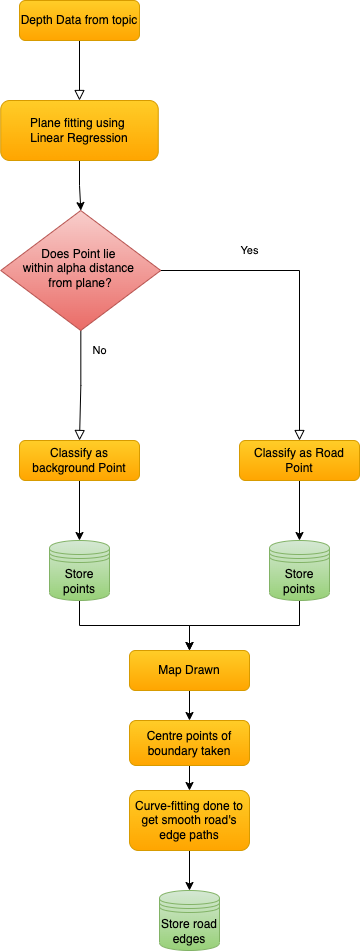

The diagram above was exported from draw.io. Its source (the exported page's mxGraphModel, read from the mxfile embedded in the PNG):
<mxGraphModel dx="1577" dy="1023" grid="1" gridSize="10" guides="1" tooltips="1" connect="1" arrows="1" fold="1" page="1" pageScale="1" pageWidth="827" pageHeight="1169" math="0" shadow="0">
  <root>
    <mxCell id="WIyWlLk6GJQsqaUBKTNV-0" />
    <mxCell id="WIyWlLk6GJQsqaUBKTNV-1" parent="WIyWlLk6GJQsqaUBKTNV-0" />
    <mxCell id="WIyWlLk6GJQsqaUBKTNV-2" value="" style="rounded=0;html=1;jettySize=auto;orthogonalLoop=1;fontSize=11;endArrow=block;endFill=0;endSize=8;strokeWidth=1;shadow=0;labelBackgroundColor=none;edgeStyle=orthogonalEdgeStyle;exitX=0.5;exitY=1;exitDx=0;exitDy=0;entryX=0.5;entryY=0;entryDx=0;entryDy=0;" parent="WIyWlLk6GJQsqaUBKTNV-1" source="WIyWlLk6GJQsqaUBKTNV-3" target="RsAMne_kGV7hKLhWYD9l-2" edge="1">
      <mxGeometry relative="1" as="geometry">
        <mxPoint x="220" y="180" as="targetPoint" />
      </mxGeometry>
    </mxCell>
    <mxCell id="WIyWlLk6GJQsqaUBKTNV-3" value="Depth Data from topic" style="rounded=1;whiteSpace=wrap;html=1;fontSize=12;glass=0;strokeWidth=1;shadow=0;fillColor=#ffcd28;strokeColor=#d79b00;gradientColor=#ffa500;" parent="WIyWlLk6GJQsqaUBKTNV-1" vertex="1">
      <mxGeometry x="160" y="80" width="120" height="40" as="geometry" />
    </mxCell>
    <mxCell id="RsAMne_kGV7hKLhWYD9l-15" style="edgeStyle=orthogonalEdgeStyle;rounded=0;orthogonalLoop=1;jettySize=auto;html=1;exitX=0.5;exitY=1;exitDx=0;exitDy=0;entryX=0.5;entryY=0;entryDx=0;entryDy=0;" parent="WIyWlLk6GJQsqaUBKTNV-1" source="WIyWlLk6GJQsqaUBKTNV-7" target="RsAMne_kGV7hKLhWYD9l-9" edge="1">
      <mxGeometry relative="1" as="geometry" />
    </mxCell>
    <mxCell id="WIyWlLk6GJQsqaUBKTNV-7" value="Map Drawn" style="rounded=1;whiteSpace=wrap;html=1;fontSize=12;glass=0;strokeWidth=1;shadow=0;fillColor=#ffcd28;gradientColor=#ffa500;strokeColor=#d79b00;" parent="WIyWlLk6GJQsqaUBKTNV-1" vertex="1">
      <mxGeometry x="270" y="730" width="120" height="40" as="geometry" />
    </mxCell>
    <mxCell id="WIyWlLk6GJQsqaUBKTNV-8" value="No" style="rounded=0;html=1;jettySize=auto;orthogonalLoop=1;fontSize=11;endArrow=block;endFill=0;endSize=8;strokeWidth=1;shadow=0;labelBackgroundColor=none;edgeStyle=orthogonalEdgeStyle;" parent="WIyWlLk6GJQsqaUBKTNV-1" source="WIyWlLk6GJQsqaUBKTNV-10" target="WIyWlLk6GJQsqaUBKTNV-11" edge="1">
      <mxGeometry x="-0.6398" y="19" relative="1" as="geometry">
        <mxPoint as="offset" />
      </mxGeometry>
    </mxCell>
    <mxCell id="WIyWlLk6GJQsqaUBKTNV-9" value="Yes" style="edgeStyle=orthogonalEdgeStyle;rounded=0;html=1;jettySize=auto;orthogonalLoop=1;fontSize=11;endArrow=block;endFill=0;endSize=8;strokeWidth=1;shadow=0;labelBackgroundColor=none;" parent="WIyWlLk6GJQsqaUBKTNV-1" source="WIyWlLk6GJQsqaUBKTNV-10" target="WIyWlLk6GJQsqaUBKTNV-12" edge="1">
      <mxGeometry x="-0.4251" y="20" relative="1" as="geometry">
        <mxPoint as="offset" />
      </mxGeometry>
    </mxCell>
    <mxCell id="WIyWlLk6GJQsqaUBKTNV-10" value="Does Point lie &lt;br&gt;within alpha distance &lt;br&gt;from plane?" style="rhombus;whiteSpace=wrap;html=1;shadow=0;fontFamily=Helvetica;fontSize=12;align=center;strokeWidth=1;spacing=6;spacingTop=-4;fillColor=#f8cecc;strokeColor=#b85450;gradientColor=#ea6b66;" parent="WIyWlLk6GJQsqaUBKTNV-1" vertex="1">
      <mxGeometry x="141.25" y="290" width="160" height="120" as="geometry" />
    </mxCell>
    <mxCell id="RsAMne_kGV7hKLhWYD9l-11" style="edgeStyle=orthogonalEdgeStyle;rounded=0;orthogonalLoop=1;jettySize=auto;html=1;exitX=0.5;exitY=1;exitDx=0;exitDy=0;" parent="WIyWlLk6GJQsqaUBKTNV-1" source="WIyWlLk6GJQsqaUBKTNV-11" target="RsAMne_kGV7hKLhWYD9l-4" edge="1">
      <mxGeometry relative="1" as="geometry" />
    </mxCell>
    <mxCell id="WIyWlLk6GJQsqaUBKTNV-11" value="Classify as background Point" style="rounded=1;whiteSpace=wrap;html=1;fontSize=12;glass=0;strokeWidth=1;shadow=0;fillColor=#ffcd28;gradientColor=#ffa500;strokeColor=#d79b00;" parent="WIyWlLk6GJQsqaUBKTNV-1" vertex="1">
      <mxGeometry x="160" y="520" width="120" height="40" as="geometry" />
    </mxCell>
    <mxCell id="RsAMne_kGV7hKLhWYD9l-12" style="edgeStyle=orthogonalEdgeStyle;rounded=0;orthogonalLoop=1;jettySize=auto;html=1;exitX=0.5;exitY=1;exitDx=0;exitDy=0;" parent="WIyWlLk6GJQsqaUBKTNV-1" source="WIyWlLk6GJQsqaUBKTNV-12" target="RsAMne_kGV7hKLhWYD9l-5" edge="1">
      <mxGeometry relative="1" as="geometry" />
    </mxCell>
    <mxCell id="WIyWlLk6GJQsqaUBKTNV-12" value="Classify as Road Point" style="rounded=1;whiteSpace=wrap;html=1;fontSize=12;glass=0;strokeWidth=1;shadow=0;fillColor=#ffcd28;gradientColor=#ffa500;strokeColor=#d79b00;" parent="WIyWlLk6GJQsqaUBKTNV-1" vertex="1">
      <mxGeometry x="380" y="520" width="120" height="40" as="geometry" />
    </mxCell>
    <mxCell id="RsAMne_kGV7hKLhWYD9l-3" style="edgeStyle=orthogonalEdgeStyle;rounded=0;orthogonalLoop=1;jettySize=auto;html=1;exitX=0.5;exitY=1;exitDx=0;exitDy=0;" parent="WIyWlLk6GJQsqaUBKTNV-1" source="RsAMne_kGV7hKLhWYD9l-2" target="WIyWlLk6GJQsqaUBKTNV-10" edge="1">
      <mxGeometry relative="1" as="geometry" />
    </mxCell>
    <mxCell id="RsAMne_kGV7hKLhWYD9l-2" value="&lt;span&gt;Plane fitting using &lt;br&gt;Linear Regression&lt;/span&gt;" style="rounded=1;whiteSpace=wrap;html=1;fillColor=#ffcd28;strokeColor=#d79b00;gradientColor=#ffa500;" parent="WIyWlLk6GJQsqaUBKTNV-1" vertex="1">
      <mxGeometry x="141.25" y="180" width="157.5" height="60" as="geometry" />
    </mxCell>
    <mxCell id="RsAMne_kGV7hKLhWYD9l-13" style="edgeStyle=orthogonalEdgeStyle;rounded=0;orthogonalLoop=1;jettySize=auto;html=1;exitX=0.5;exitY=1;exitDx=0;exitDy=0;" parent="WIyWlLk6GJQsqaUBKTNV-1" source="RsAMne_kGV7hKLhWYD9l-4" target="WIyWlLk6GJQsqaUBKTNV-7" edge="1">
      <mxGeometry relative="1" as="geometry" />
    </mxCell>
    <mxCell id="RsAMne_kGV7hKLhWYD9l-4" value="Store points" style="shape=datastore;whiteSpace=wrap;html=1;fillColor=#d5e8d4;gradientColor=#97d077;strokeColor=#82b366;" parent="WIyWlLk6GJQsqaUBKTNV-1" vertex="1">
      <mxGeometry x="190" y="620" width="60" height="60" as="geometry" />
    </mxCell>
    <mxCell id="RsAMne_kGV7hKLhWYD9l-14" style="edgeStyle=orthogonalEdgeStyle;rounded=0;orthogonalLoop=1;jettySize=auto;html=1;exitX=0.5;exitY=1;exitDx=0;exitDy=0;" parent="WIyWlLk6GJQsqaUBKTNV-1" source="RsAMne_kGV7hKLhWYD9l-5" edge="1">
      <mxGeometry relative="1" as="geometry">
        <mxPoint x="330" y="730" as="targetPoint" />
      </mxGeometry>
    </mxCell>
    <mxCell id="RsAMne_kGV7hKLhWYD9l-5" value="&lt;span&gt;Store points&lt;/span&gt;" style="shape=datastore;whiteSpace=wrap;html=1;fillColor=#d5e8d4;gradientColor=#97d077;strokeColor=#82b366;" parent="WIyWlLk6GJQsqaUBKTNV-1" vertex="1">
      <mxGeometry x="410" y="620" width="60" height="60" as="geometry" />
    </mxCell>
    <mxCell id="RsAMne_kGV7hKLhWYD9l-16" style="edgeStyle=orthogonalEdgeStyle;rounded=0;orthogonalLoop=1;jettySize=auto;html=1;exitX=0.5;exitY=1;exitDx=0;exitDy=0;entryX=0.5;entryY=0;entryDx=0;entryDy=0;" parent="WIyWlLk6GJQsqaUBKTNV-1" source="RsAMne_kGV7hKLhWYD9l-9" target="RsAMne_kGV7hKLhWYD9l-10" edge="1">
      <mxGeometry relative="1" as="geometry" />
    </mxCell>
    <mxCell id="RsAMne_kGV7hKLhWYD9l-9" value="Centre points of boundary taken" style="rounded=1;whiteSpace=wrap;html=1;fillColor=#ffcd28;gradientColor=#ffa500;strokeColor=#d79b00;" parent="WIyWlLk6GJQsqaUBKTNV-1" vertex="1">
      <mxGeometry x="270" y="800" width="120" height="45" as="geometry" />
    </mxCell>
    <mxCell id="RsAMne_kGV7hKLhWYD9l-19" style="edgeStyle=orthogonalEdgeStyle;rounded=0;orthogonalLoop=1;jettySize=auto;html=1;exitX=0.5;exitY=1;exitDx=0;exitDy=0;entryX=0.5;entryY=0;entryDx=0;entryDy=0;" parent="WIyWlLk6GJQsqaUBKTNV-1" source="RsAMne_kGV7hKLhWYD9l-10" target="RsAMne_kGV7hKLhWYD9l-17" edge="1">
      <mxGeometry relative="1" as="geometry" />
    </mxCell>
    <mxCell id="RsAMne_kGV7hKLhWYD9l-10" value="Curve-fitting done to get smooth road's edge paths" style="rounded=1;whiteSpace=wrap;html=1;fillColor=#ffcd28;gradientColor=#ffa500;strokeColor=#d79b00;" parent="WIyWlLk6GJQsqaUBKTNV-1" vertex="1">
      <mxGeometry x="270" y="870" width="120" height="60" as="geometry" />
    </mxCell>
    <mxCell id="RsAMne_kGV7hKLhWYD9l-17" value="Store road edges" style="shape=datastore;whiteSpace=wrap;html=1;fillColor=#d5e8d4;gradientColor=#97d077;strokeColor=#82b366;" parent="WIyWlLk6GJQsqaUBKTNV-1" vertex="1">
      <mxGeometry x="300" y="970" width="60" height="60" as="geometry" />
    </mxCell>
  </root>
</mxGraphModel>